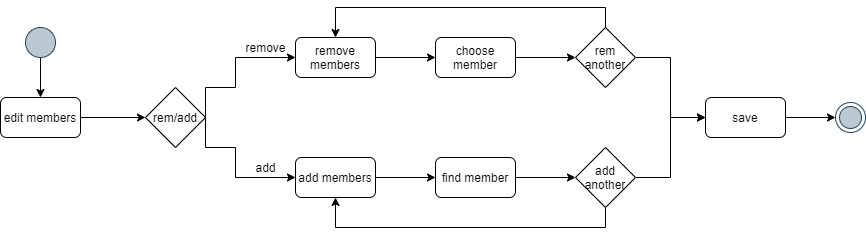

The diagram above was exported from draw.io. Its source (the exported page's mxGraphModel, read from the mxfile embedded in the PNG):
<mxGraphModel dx="1024" dy="592" grid="1" gridSize="10" guides="1" tooltips="1" connect="1" arrows="1" fold="1" page="1" pageScale="1" pageWidth="1169" pageHeight="1654" math="0" shadow="0">
  <root>
    <mxCell id="0" />
    <mxCell id="1" parent="0" />
    <mxCell id="O3U-Xv6PCF949gX36D7a-3" style="edgeStyle=orthogonalEdgeStyle;rounded=0;orthogonalLoop=1;jettySize=auto;html=1;entryX=0.5;entryY=0;entryDx=0;entryDy=0;" edge="1" parent="1" source="O3U-Xv6PCF949gX36D7a-1" target="O3U-Xv6PCF949gX36D7a-2">
      <mxGeometry relative="1" as="geometry" />
    </mxCell>
    <mxCell id="O3U-Xv6PCF949gX36D7a-1" value="" style="ellipse;whiteSpace=wrap;html=1;aspect=fixed;fillColor=#bac8d3;strokeColor=#23445d;" vertex="1" parent="1">
      <mxGeometry x="230" y="190" width="30" height="30" as="geometry" />
    </mxCell>
    <mxCell id="O3U-Xv6PCF949gX36D7a-6" style="edgeStyle=orthogonalEdgeStyle;rounded=0;orthogonalLoop=1;jettySize=auto;html=1;entryX=0;entryY=0.5;entryDx=0;entryDy=0;" edge="1" parent="1" source="O3U-Xv6PCF949gX36D7a-2" target="O3U-Xv6PCF949gX36D7a-5">
      <mxGeometry relative="1" as="geometry" />
    </mxCell>
    <mxCell id="O3U-Xv6PCF949gX36D7a-2" value="edit members" style="rounded=1;whiteSpace=wrap;html=1;" vertex="1" parent="1">
      <mxGeometry x="205" y="260" width="80" height="40" as="geometry" />
    </mxCell>
    <mxCell id="O3U-Xv6PCF949gX36D7a-10" value="" style="edgeStyle=orthogonalEdgeStyle;rounded=0;orthogonalLoop=1;jettySize=auto;html=1;entryX=0;entryY=0.5;entryDx=0;entryDy=0;exitX=1;exitY=0.5;exitDx=0;exitDy=0;" edge="1" parent="1" source="O3U-Xv6PCF949gX36D7a-5" target="O3U-Xv6PCF949gX36D7a-8">
      <mxGeometry relative="1" as="geometry">
        <mxPoint x="410" y="250" as="sourcePoint" />
        <mxPoint x="380" y="140" as="targetPoint" />
        <Array as="points">
          <mxPoint x="410" y="250" />
          <mxPoint x="440" y="250" />
          <mxPoint x="440" y="220" />
        </Array>
      </mxGeometry>
    </mxCell>
    <mxCell id="O3U-Xv6PCF949gX36D7a-11" style="edgeStyle=orthogonalEdgeStyle;rounded=0;orthogonalLoop=1;jettySize=auto;html=1;entryX=0;entryY=0.5;entryDx=0;entryDy=0;exitX=1;exitY=0.5;exitDx=0;exitDy=0;" edge="1" parent="1" source="O3U-Xv6PCF949gX36D7a-5" target="O3U-Xv6PCF949gX36D7a-7">
      <mxGeometry relative="1" as="geometry">
        <mxPoint x="410" y="310" as="sourcePoint" />
        <Array as="points">
          <mxPoint x="410" y="310" />
          <mxPoint x="440" y="310" />
          <mxPoint x="440" y="340" />
        </Array>
      </mxGeometry>
    </mxCell>
    <mxCell id="O3U-Xv6PCF949gX36D7a-5" value="rem/add" style="rhombus;whiteSpace=wrap;html=1;" vertex="1" parent="1">
      <mxGeometry x="350" y="250" width="60" height="60" as="geometry" />
    </mxCell>
    <mxCell id="O3U-Xv6PCF949gX36D7a-23" value="" style="edgeStyle=orthogonalEdgeStyle;rounded=0;orthogonalLoop=1;jettySize=auto;html=1;" edge="1" parent="1" source="O3U-Xv6PCF949gX36D7a-7" target="O3U-Xv6PCF949gX36D7a-22">
      <mxGeometry relative="1" as="geometry" />
    </mxCell>
    <mxCell id="O3U-Xv6PCF949gX36D7a-7" value="add members" style="rounded=1;whiteSpace=wrap;html=1;" vertex="1" parent="1">
      <mxGeometry x="500" y="320" width="80" height="40" as="geometry" />
    </mxCell>
    <mxCell id="O3U-Xv6PCF949gX36D7a-25" style="edgeStyle=orthogonalEdgeStyle;rounded=0;orthogonalLoop=1;jettySize=auto;html=1;entryX=0;entryY=0.5;entryDx=0;entryDy=0;" edge="1" parent="1" source="O3U-Xv6PCF949gX36D7a-22" target="O3U-Xv6PCF949gX36D7a-24">
      <mxGeometry relative="1" as="geometry" />
    </mxCell>
    <mxCell id="O3U-Xv6PCF949gX36D7a-22" value="find member" style="rounded=1;whiteSpace=wrap;html=1;" vertex="1" parent="1">
      <mxGeometry x="640" y="320" width="80" height="40" as="geometry" />
    </mxCell>
    <mxCell id="O3U-Xv6PCF949gX36D7a-15" value="" style="edgeStyle=orthogonalEdgeStyle;rounded=0;orthogonalLoop=1;jettySize=auto;html=1;" edge="1" parent="1" source="O3U-Xv6PCF949gX36D7a-8" target="O3U-Xv6PCF949gX36D7a-14">
      <mxGeometry relative="1" as="geometry" />
    </mxCell>
    <mxCell id="O3U-Xv6PCF949gX36D7a-8" value="remove members" style="rounded=1;whiteSpace=wrap;html=1;" vertex="1" parent="1">
      <mxGeometry x="500" y="200" width="80" height="40" as="geometry" />
    </mxCell>
    <mxCell id="O3U-Xv6PCF949gX36D7a-17" style="edgeStyle=orthogonalEdgeStyle;rounded=0;orthogonalLoop=1;jettySize=auto;html=1;entryX=0;entryY=0.5;entryDx=0;entryDy=0;" edge="1" parent="1" source="O3U-Xv6PCF949gX36D7a-14" target="O3U-Xv6PCF949gX36D7a-16">
      <mxGeometry relative="1" as="geometry" />
    </mxCell>
    <mxCell id="O3U-Xv6PCF949gX36D7a-14" value="choose member" style="rounded=1;whiteSpace=wrap;html=1;" vertex="1" parent="1">
      <mxGeometry x="640" y="200" width="80" height="40" as="geometry" />
    </mxCell>
    <mxCell id="O3U-Xv6PCF949gX36D7a-12" value="remove" style="text;html=1;align=center;verticalAlign=middle;resizable=0;points=[];autosize=1;" vertex="1" parent="1">
      <mxGeometry x="440" y="200" width="60" height="20" as="geometry" />
    </mxCell>
    <mxCell id="O3U-Xv6PCF949gX36D7a-13" value="add" style="text;html=1;align=center;verticalAlign=middle;resizable=0;points=[];autosize=1;" vertex="1" parent="1">
      <mxGeometry x="450" y="320" width="40" height="20" as="geometry" />
    </mxCell>
    <mxCell id="O3U-Xv6PCF949gX36D7a-18" style="edgeStyle=orthogonalEdgeStyle;rounded=0;orthogonalLoop=1;jettySize=auto;html=1;exitX=0.5;exitY=0;exitDx=0;exitDy=0;entryX=0.5;entryY=0;entryDx=0;entryDy=0;" edge="1" parent="1" source="O3U-Xv6PCF949gX36D7a-16" target="O3U-Xv6PCF949gX36D7a-8">
      <mxGeometry relative="1" as="geometry" />
    </mxCell>
    <mxCell id="O3U-Xv6PCF949gX36D7a-20" value="" style="edgeStyle=orthogonalEdgeStyle;rounded=0;orthogonalLoop=1;jettySize=auto;html=1;entryX=0;entryY=0.5;entryDx=0;entryDy=0;" edge="1" parent="1" source="O3U-Xv6PCF949gX36D7a-16" target="O3U-Xv6PCF949gX36D7a-21">
      <mxGeometry relative="1" as="geometry">
        <mxPoint x="880" y="220" as="targetPoint" />
      </mxGeometry>
    </mxCell>
    <mxCell id="O3U-Xv6PCF949gX36D7a-16" value="rem another" style="rhombus;whiteSpace=wrap;html=1;" vertex="1" parent="1">
      <mxGeometry x="780" y="190" width="60" height="60" as="geometry" />
    </mxCell>
    <mxCell id="O3U-Xv6PCF949gX36D7a-32" style="edgeStyle=orthogonalEdgeStyle;rounded=0;orthogonalLoop=1;jettySize=auto;html=1;entryX=0;entryY=0.5;entryDx=0;entryDy=0;" edge="1" parent="1" source="O3U-Xv6PCF949gX36D7a-21" target="O3U-Xv6PCF949gX36D7a-31">
      <mxGeometry relative="1" as="geometry" />
    </mxCell>
    <mxCell id="O3U-Xv6PCF949gX36D7a-21" value="save" style="rounded=1;whiteSpace=wrap;html=1;" vertex="1" parent="1">
      <mxGeometry x="910" y="260" width="80" height="40" as="geometry" />
    </mxCell>
    <mxCell id="O3U-Xv6PCF949gX36D7a-27" value="" style="edgeStyle=orthogonalEdgeStyle;rounded=0;orthogonalLoop=1;jettySize=auto;html=1;entryX=0.5;entryY=1;entryDx=0;entryDy=0;" edge="1" parent="1" source="O3U-Xv6PCF949gX36D7a-24" target="O3U-Xv6PCF949gX36D7a-7">
      <mxGeometry relative="1" as="geometry">
        <mxPoint x="810" y="450" as="targetPoint" />
        <Array as="points">
          <mxPoint x="810" y="390" />
          <mxPoint x="540" y="390" />
        </Array>
      </mxGeometry>
    </mxCell>
    <mxCell id="O3U-Xv6PCF949gX36D7a-30" style="edgeStyle=orthogonalEdgeStyle;rounded=0;orthogonalLoop=1;jettySize=auto;html=1;entryX=0;entryY=0.5;entryDx=0;entryDy=0;" edge="1" parent="1" source="O3U-Xv6PCF949gX36D7a-24" target="O3U-Xv6PCF949gX36D7a-21">
      <mxGeometry relative="1" as="geometry" />
    </mxCell>
    <mxCell id="O3U-Xv6PCF949gX36D7a-24" value="add another" style="rhombus;whiteSpace=wrap;html=1;" vertex="1" parent="1">
      <mxGeometry x="780" y="310" width="60" height="60" as="geometry" />
    </mxCell>
    <mxCell id="O3U-Xv6PCF949gX36D7a-31" value="" style="ellipse;html=1;shape=endState;fillColor=#bac8d3;strokeColor=#23445d;" vertex="1" parent="1">
      <mxGeometry x="1040" y="265" width="30" height="30" as="geometry" />
    </mxCell>
  </root>
</mxGraphModel>